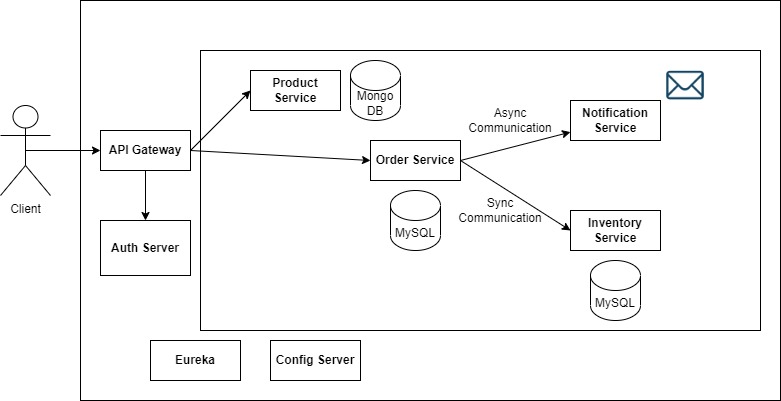

The diagram above was exported from draw.io. Its source (the exported page's mxGraphModel, read from the mxfile embedded in the PNG):
<mxGraphModel dx="1034" dy="432" grid="1" gridSize="10" guides="1" tooltips="1" connect="1" arrows="1" fold="1" page="1" pageScale="1" pageWidth="850" pageHeight="1100" math="0" shadow="0">
  <root>
    <mxCell id="DuexeD32CQT4NHkjrtyl-0" />
    <mxCell id="DuexeD32CQT4NHkjrtyl-1" parent="DuexeD32CQT4NHkjrtyl-0" />
    <mxCell id="DuexeD32CQT4NHkjrtyl-2" value="Client" style="shape=umlActor;verticalLabelPosition=bottom;verticalAlign=top;html=1;outlineConnect=0;" vertex="1" parent="DuexeD32CQT4NHkjrtyl-1">
      <mxGeometry x="20" y="125" width="50" height="90" as="geometry" />
    </mxCell>
    <mxCell id="DuexeD32CQT4NHkjrtyl-3" value="" style="rounded=0;whiteSpace=wrap;html=1;" vertex="1" parent="DuexeD32CQT4NHkjrtyl-1">
      <mxGeometry x="100" y="20" width="700" height="400" as="geometry" />
    </mxCell>
    <mxCell id="DuexeD32CQT4NHkjrtyl-4" value="" style="rounded=0;whiteSpace=wrap;html=1;" vertex="1" parent="DuexeD32CQT4NHkjrtyl-1">
      <mxGeometry x="220" y="70" width="560" height="280" as="geometry" />
    </mxCell>
    <mxCell id="DuexeD32CQT4NHkjrtyl-5" value="" style="edgeStyle=orthogonalEdgeStyle;rounded=0;orthogonalLoop=1;jettySize=auto;html=1;" edge="1" parent="DuexeD32CQT4NHkjrtyl-1" source="DuexeD32CQT4NHkjrtyl-8" target="DuexeD32CQT4NHkjrtyl-19">
      <mxGeometry relative="1" as="geometry" />
    </mxCell>
    <mxCell id="DuexeD32CQT4NHkjrtyl-6" style="rounded=0;orthogonalLoop=1;jettySize=auto;html=1;exitX=1;exitY=0.5;exitDx=0;exitDy=0;entryX=0;entryY=0.5;entryDx=0;entryDy=0;" edge="1" parent="DuexeD32CQT4NHkjrtyl-1" source="DuexeD32CQT4NHkjrtyl-8" target="DuexeD32CQT4NHkjrtyl-9">
      <mxGeometry relative="1" as="geometry" />
    </mxCell>
    <mxCell id="DuexeD32CQT4NHkjrtyl-7" style="rounded=0;orthogonalLoop=1;jettySize=auto;html=1;exitX=1;exitY=0.5;exitDx=0;exitDy=0;entryX=0;entryY=0.5;entryDx=0;entryDy=0;" edge="1" parent="DuexeD32CQT4NHkjrtyl-1" source="DuexeD32CQT4NHkjrtyl-8" target="DuexeD32CQT4NHkjrtyl-12">
      <mxGeometry relative="1" as="geometry" />
    </mxCell>
    <mxCell id="DuexeD32CQT4NHkjrtyl-8" value="&lt;b&gt;API Gateway&lt;/b&gt;" style="rounded=0;whiteSpace=wrap;html=1;" vertex="1" parent="DuexeD32CQT4NHkjrtyl-1">
      <mxGeometry x="120" y="150" width="90" height="40" as="geometry" />
    </mxCell>
    <mxCell id="DuexeD32CQT4NHkjrtyl-9" value="&lt;b&gt;Product Service&lt;/b&gt;" style="rounded=0;whiteSpace=wrap;html=1;" vertex="1" parent="DuexeD32CQT4NHkjrtyl-1">
      <mxGeometry x="270" y="90" width="90" height="40" as="geometry" />
    </mxCell>
    <mxCell id="DuexeD32CQT4NHkjrtyl-10" style="rounded=0;orthogonalLoop=1;jettySize=auto;html=1;exitX=1;exitY=0.5;exitDx=0;exitDy=0;" edge="1" parent="DuexeD32CQT4NHkjrtyl-1" source="DuexeD32CQT4NHkjrtyl-12" target="DuexeD32CQT4NHkjrtyl-13">
      <mxGeometry relative="1" as="geometry" />
    </mxCell>
    <mxCell id="DuexeD32CQT4NHkjrtyl-11" style="rounded=0;orthogonalLoop=1;jettySize=auto;html=1;exitX=1;exitY=0.5;exitDx=0;exitDy=0;entryX=0;entryY=0.5;entryDx=0;entryDy=0;" edge="1" parent="DuexeD32CQT4NHkjrtyl-1" source="DuexeD32CQT4NHkjrtyl-12" target="DuexeD32CQT4NHkjrtyl-14">
      <mxGeometry relative="1" as="geometry" />
    </mxCell>
    <mxCell id="DuexeD32CQT4NHkjrtyl-12" value="&lt;b&gt;Order Service&lt;/b&gt;" style="rounded=0;whiteSpace=wrap;html=1;" vertex="1" parent="DuexeD32CQT4NHkjrtyl-1">
      <mxGeometry x="390" y="160" width="90" height="40" as="geometry" />
    </mxCell>
    <mxCell id="DuexeD32CQT4NHkjrtyl-13" value="&lt;b&gt;Notification Service&lt;/b&gt;" style="rounded=0;whiteSpace=wrap;html=1;" vertex="1" parent="DuexeD32CQT4NHkjrtyl-1">
      <mxGeometry x="590" y="120" width="90" height="40" as="geometry" />
    </mxCell>
    <mxCell id="DuexeD32CQT4NHkjrtyl-14" value="&lt;b&gt;Inventory Service&lt;/b&gt;" style="rounded=0;whiteSpace=wrap;html=1;" vertex="1" parent="DuexeD32CQT4NHkjrtyl-1">
      <mxGeometry x="590" y="230" width="90" height="40" as="geometry" />
    </mxCell>
    <mxCell id="DuexeD32CQT4NHkjrtyl-15" value="Mongo DB" style="shape=cylinder3;whiteSpace=wrap;html=1;boundedLbl=1;backgroundOutline=1;size=15;" vertex="1" parent="DuexeD32CQT4NHkjrtyl-1">
      <mxGeometry x="370" y="80" width="50" height="60" as="geometry" />
    </mxCell>
    <mxCell id="DuexeD32CQT4NHkjrtyl-16" value="MySQL" style="shape=cylinder3;whiteSpace=wrap;html=1;boundedLbl=1;backgroundOutline=1;size=15;" vertex="1" parent="DuexeD32CQT4NHkjrtyl-1">
      <mxGeometry x="410" y="210" width="50" height="60" as="geometry" />
    </mxCell>
    <mxCell id="DuexeD32CQT4NHkjrtyl-17" value="MySQL" style="shape=cylinder3;whiteSpace=wrap;html=1;boundedLbl=1;backgroundOutline=1;size=15;" vertex="1" parent="DuexeD32CQT4NHkjrtyl-1">
      <mxGeometry x="610" y="280" width="50" height="60" as="geometry" />
    </mxCell>
    <mxCell id="DuexeD32CQT4NHkjrtyl-18" value="" style="shape=image;html=1;verticalAlign=top;verticalLabelPosition=bottom;labelBackgroundColor=#ffffff;imageAspect=0;aspect=fixed;image=https://cdn4.iconfinder.com/data/icons/evil-icons-user-interface/64/mail-128.png" vertex="1" parent="DuexeD32CQT4NHkjrtyl-1">
      <mxGeometry x="680" y="80" width="50" height="50" as="geometry" />
    </mxCell>
    <mxCell id="DuexeD32CQT4NHkjrtyl-19" value="&lt;b&gt;Auth Server&lt;/b&gt;" style="rounded=0;whiteSpace=wrap;html=1;" vertex="1" parent="DuexeD32CQT4NHkjrtyl-1">
      <mxGeometry x="120" y="240" width="90" height="55" as="geometry" />
    </mxCell>
    <mxCell id="DuexeD32CQT4NHkjrtyl-20" style="edgeStyle=orthogonalEdgeStyle;rounded=0;orthogonalLoop=1;jettySize=auto;html=1;exitX=0.5;exitY=0.5;exitDx=0;exitDy=0;exitPerimeter=0;entryX=0;entryY=0.5;entryDx=0;entryDy=0;" edge="1" parent="DuexeD32CQT4NHkjrtyl-1" source="DuexeD32CQT4NHkjrtyl-2" target="DuexeD32CQT4NHkjrtyl-8">
      <mxGeometry relative="1" as="geometry" />
    </mxCell>
    <mxCell id="DuexeD32CQT4NHkjrtyl-21" value="Async&lt;br&gt;Communication" style="text;html=1;strokeColor=none;fillColor=none;align=center;verticalAlign=middle;whiteSpace=wrap;rounded=0;" vertex="1" parent="DuexeD32CQT4NHkjrtyl-1">
      <mxGeometry x="500" y="125" width="60" height="30" as="geometry" />
    </mxCell>
    <mxCell id="DuexeD32CQT4NHkjrtyl-22" value="Sync&lt;br&gt;Communication" style="text;html=1;strokeColor=none;fillColor=none;align=center;verticalAlign=middle;whiteSpace=wrap;rounded=0;" vertex="1" parent="DuexeD32CQT4NHkjrtyl-1">
      <mxGeometry x="490" y="215" width="60" height="30" as="geometry" />
    </mxCell>
    <mxCell id="DuexeD32CQT4NHkjrtyl-23" value="&lt;b&gt;Eureka&lt;/b&gt;" style="rounded=0;whiteSpace=wrap;html=1;" vertex="1" parent="DuexeD32CQT4NHkjrtyl-1">
      <mxGeometry x="170" y="360" width="90" height="40" as="geometry" />
    </mxCell>
    <mxCell id="DuexeD32CQT4NHkjrtyl-24" value="&lt;b&gt;Config Server&lt;/b&gt;" style="rounded=0;whiteSpace=wrap;html=1;" vertex="1" parent="DuexeD32CQT4NHkjrtyl-1">
      <mxGeometry x="290" y="360" width="90" height="40" as="geometry" />
    </mxCell>
  </root>
</mxGraphModel>